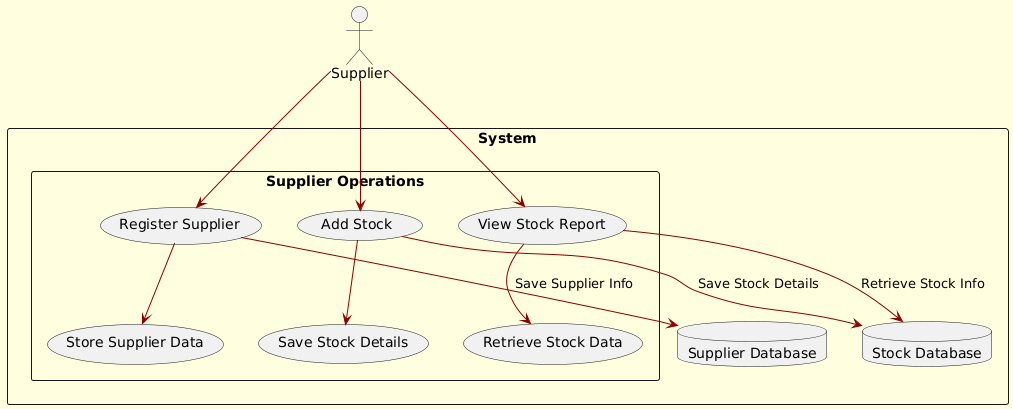

The diagram above was rendered by PlantUML. Its source (embedded in the PNG):
@startuml
skinparam backgroundColor LightYellow
skinparam componentStyle rectangle
skinparam ArrowColor DarkRed

actor Supplier

component "System" as SupplierSystem {
    rectangle "Supplier Operations" as SupplierOps {
        (Register Supplier) --> (Store Supplier Data)
        (Add Stock) --> (Save Stock Details)
        (View Stock Report) --> (Retrieve Stock Data)
    }

    database "Supplier Database" as SupplierDB
    database "Stock Database" as StockDB
}

Supplier --> (Register Supplier)
(Register Supplier) --> SupplierDB : "Save Supplier Info"
Supplier --> (Add Stock)
(Add Stock) --> StockDB : "Save Stock Details"
Supplier --> (View Stock Report)
(View Stock Report) --> StockDB : "Retrieve Stock Info"
@enduml